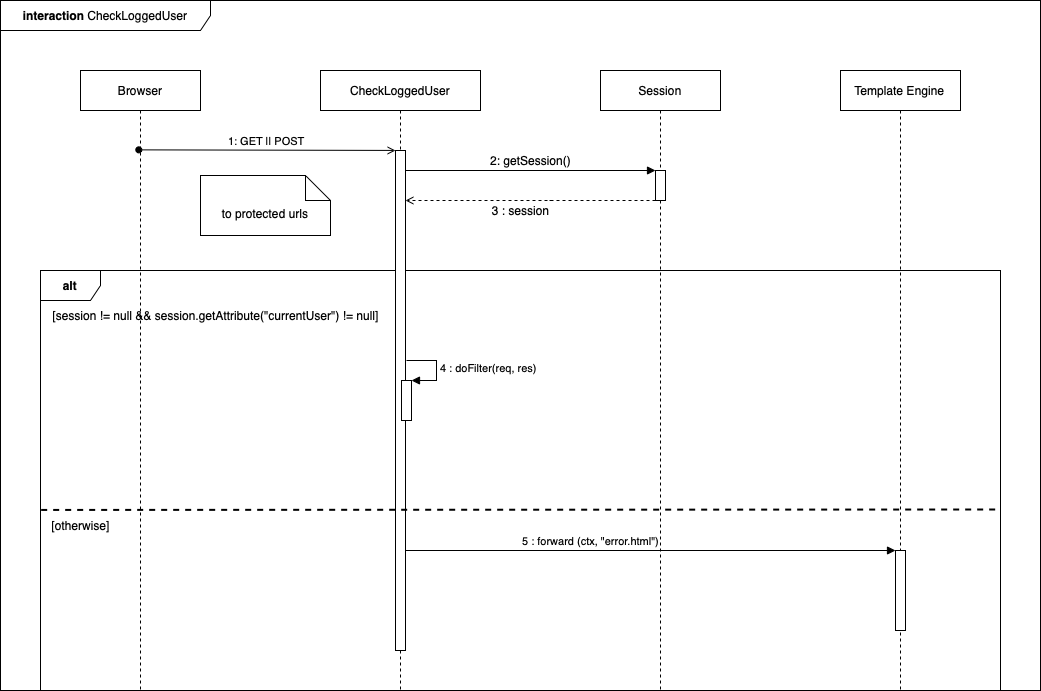

The diagram above was exported from draw.io. Its source (the exported page's mxGraphModel, read from the mxfile embedded in the PNG):
<mxGraphModel dx="1283" dy="876" grid="1" gridSize="10" guides="1" tooltips="1" connect="1" arrows="1" fold="1" page="1" pageScale="1" pageWidth="2336" pageHeight="1654" math="0" shadow="0">
  <root>
    <mxCell id="0" />
    <mxCell id="1" parent="0" />
    <mxCell id="lDZqo4605I25p7Pa_4Fq-8" value="&lt;b&gt;interaction&lt;/b&gt; CheckLoggedUser" style="shape=umlFrame;whiteSpace=wrap;html=1;width=210;height=30;" vertex="1" parent="1">
      <mxGeometry x="40" y="50" width="1040" height="690" as="geometry" />
    </mxCell>
    <mxCell id="lDZqo4605I25p7Pa_4Fq-9" value="&lt;b&gt;alt&lt;/b&gt;" style="shape=umlFrame;whiteSpace=wrap;html=1;" vertex="1" parent="1">
      <mxGeometry x="80" y="320" width="960" height="420" as="geometry" />
    </mxCell>
    <mxCell id="3nuBFxr9cyL0pnOWT2aG-1" value="Browser" style="shape=umlLifeline;perimeter=lifelinePerimeter;container=1;collapsible=0;recursiveResize=0;rounded=0;shadow=0;strokeWidth=1;" parent="1" vertex="1">
      <mxGeometry x="120" y="120" width="120" height="620" as="geometry" />
    </mxCell>
    <mxCell id="lDZqo4605I25p7Pa_4Fq-16" value="[otherwise]" style="text;html=1;align=center;verticalAlign=middle;resizable=0;points=[];autosize=1;strokeColor=none;fillColor=none;" vertex="1" parent="3nuBFxr9cyL0pnOWT2aG-1">
      <mxGeometry x="-40" y="440" width="80" height="30" as="geometry" />
    </mxCell>
    <mxCell id="3nuBFxr9cyL0pnOWT2aG-5" value="CheckLoggedUser" style="shape=umlLifeline;perimeter=lifelinePerimeter;container=1;collapsible=0;recursiveResize=0;rounded=0;shadow=0;strokeWidth=1;" parent="1" vertex="1">
      <mxGeometry x="360" y="120" width="160" height="620" as="geometry" />
    </mxCell>
    <mxCell id="3nuBFxr9cyL0pnOWT2aG-6" value="" style="points=[];perimeter=orthogonalPerimeter;rounded=0;shadow=0;strokeWidth=1;" parent="3nuBFxr9cyL0pnOWT2aG-5" vertex="1">
      <mxGeometry x="75" y="80" width="10" height="500" as="geometry" />
    </mxCell>
    <mxCell id="lDZqo4605I25p7Pa_4Fq-25" value="" style="html=1;points=[];perimeter=orthogonalPerimeter;" vertex="1" parent="3nuBFxr9cyL0pnOWT2aG-5">
      <mxGeometry x="81" y="310" width="10" height="40" as="geometry" />
    </mxCell>
    <mxCell id="lDZqo4605I25p7Pa_4Fq-26" value="4 : doFilter(req, res)" style="edgeStyle=orthogonalEdgeStyle;html=1;align=left;spacingLeft=2;endArrow=block;rounded=0;entryX=1;entryY=0;" edge="1" target="lDZqo4605I25p7Pa_4Fq-25" parent="3nuBFxr9cyL0pnOWT2aG-5">
      <mxGeometry relative="1" as="geometry">
        <mxPoint x="86" y="290" as="sourcePoint" />
        <Array as="points">
          <mxPoint x="116" y="290" />
        </Array>
      </mxGeometry>
    </mxCell>
    <mxCell id="3nuBFxr9cyL0pnOWT2aG-8" value="1: GET || POST" style="verticalAlign=bottom;endArrow=open;entryX=0;entryY=0;shadow=0;strokeWidth=1;startArrow=oval;startFill=1;endFill=0;exitX=0.486;exitY=0.128;exitDx=0;exitDy=0;exitPerimeter=0;" parent="1" source="3nuBFxr9cyL0pnOWT2aG-1" target="3nuBFxr9cyL0pnOWT2aG-6" edge="1">
      <mxGeometry relative="1" as="geometry">
        <mxPoint x="185" y="200" as="sourcePoint" />
      </mxGeometry>
    </mxCell>
    <mxCell id="lDZqo4605I25p7Pa_4Fq-1" value="Session" style="shape=umlLifeline;perimeter=lifelinePerimeter;container=1;collapsible=0;recursiveResize=0;rounded=0;shadow=0;strokeWidth=1;" vertex="1" parent="1">
      <mxGeometry x="640" y="120" width="120" height="620" as="geometry" />
    </mxCell>
    <mxCell id="lDZqo4605I25p7Pa_4Fq-3" value="" style="points=[];perimeter=orthogonalPerimeter;rounded=0;shadow=0;strokeWidth=1;" vertex="1" parent="lDZqo4605I25p7Pa_4Fq-1">
      <mxGeometry x="55" y="100" width="10" height="30" as="geometry" />
    </mxCell>
    <mxCell id="lDZqo4605I25p7Pa_4Fq-4" value="" style="edgeStyle=orthogonalEdgeStyle;rounded=0;orthogonalLoop=1;jettySize=auto;html=1;startArrow=none;startFill=0;endArrow=block;endFill=1;" edge="1" parent="1" source="3nuBFxr9cyL0pnOWT2aG-6" target="lDZqo4605I25p7Pa_4Fq-3">
      <mxGeometry relative="1" as="geometry">
        <Array as="points">
          <mxPoint x="500" y="220" />
          <mxPoint x="500" y="220" />
        </Array>
      </mxGeometry>
    </mxCell>
    <mxCell id="lDZqo4605I25p7Pa_4Fq-5" value="2: getSession()" style="text;html=1;align=center;verticalAlign=middle;resizable=0;points=[];autosize=1;strokeColor=none;fillColor=none;" vertex="1" parent="1">
      <mxGeometry x="520" y="195" width="100" height="30" as="geometry" />
    </mxCell>
    <mxCell id="lDZqo4605I25p7Pa_4Fq-6" value="" style="rounded=0;orthogonalLoop=1;jettySize=auto;html=1;startArrow=none;startFill=0;endArrow=open;endFill=0;dashed=1;" edge="1" parent="1" source="lDZqo4605I25p7Pa_4Fq-3" target="3nuBFxr9cyL0pnOWT2aG-6">
      <mxGeometry relative="1" as="geometry">
        <Array as="points">
          <mxPoint x="590" y="250" />
        </Array>
      </mxGeometry>
    </mxCell>
    <mxCell id="lDZqo4605I25p7Pa_4Fq-7" value="3 : session" style="text;html=1;align=center;verticalAlign=middle;resizable=0;points=[];autosize=1;strokeColor=none;fillColor=none;" vertex="1" parent="1">
      <mxGeometry x="520" y="245" width="80" height="30" as="geometry" />
    </mxCell>
    <mxCell id="lDZqo4605I25p7Pa_4Fq-10" value="[session != null &amp;amp;&amp;amp; session.getAttribute(&quot;currentUser&quot;) != null]" style="text;html=1;align=center;verticalAlign=middle;resizable=0;points=[];autosize=1;strokeColor=none;fillColor=none;" vertex="1" parent="1">
      <mxGeometry x="80" y="350" width="350" height="30" as="geometry" />
    </mxCell>
    <mxCell id="lDZqo4605I25p7Pa_4Fq-11" value="" style="endArrow=none;dashed=1;html=1;strokeWidth=2;rounded=0;exitX=0.001;exitY=0.328;exitDx=0;exitDy=0;exitPerimeter=0;" edge="1" parent="1">
      <mxGeometry width="50" height="50" relative="1" as="geometry">
        <mxPoint x="80.67999999999995" y="559.44" as="sourcePoint" />
        <mxPoint x="1040" y="559" as="targetPoint" />
      </mxGeometry>
    </mxCell>
    <mxCell id="lDZqo4605I25p7Pa_4Fq-14" value="Template Engine" style="shape=umlLifeline;perimeter=lifelinePerimeter;container=1;collapsible=0;recursiveResize=0;rounded=0;shadow=0;strokeWidth=1;" vertex="1" parent="1">
      <mxGeometry x="880" y="120" width="120" height="620" as="geometry" />
    </mxCell>
    <mxCell id="lDZqo4605I25p7Pa_4Fq-15" value="" style="points=[];perimeter=orthogonalPerimeter;rounded=0;shadow=0;strokeWidth=1;" vertex="1" parent="lDZqo4605I25p7Pa_4Fq-14">
      <mxGeometry x="55" y="480" width="10" height="80" as="geometry" />
    </mxCell>
    <mxCell id="lDZqo4605I25p7Pa_4Fq-24" value="to protected urls" style="shape=note2;boundedLbl=1;whiteSpace=wrap;html=1;size=25;verticalAlign=top;align=center;" vertex="1" parent="1">
      <mxGeometry x="240" y="225" width="130" height="60" as="geometry" />
    </mxCell>
    <mxCell id="lDZqo4605I25p7Pa_4Fq-27" value="5 : forward (ctx, &quot;error.html&quot;)" style="html=1;verticalAlign=bottom;endArrow=block;rounded=0;" edge="1" parent="1" source="3nuBFxr9cyL0pnOWT2aG-6" target="lDZqo4605I25p7Pa_4Fq-15">
      <mxGeometry x="-0.2449" width="80" relative="1" as="geometry">
        <mxPoint x="510" y="490" as="sourcePoint" />
        <mxPoint x="590" y="490" as="targetPoint" />
        <mxPoint as="offset" />
      </mxGeometry>
    </mxCell>
  </root>
</mxGraphModel>